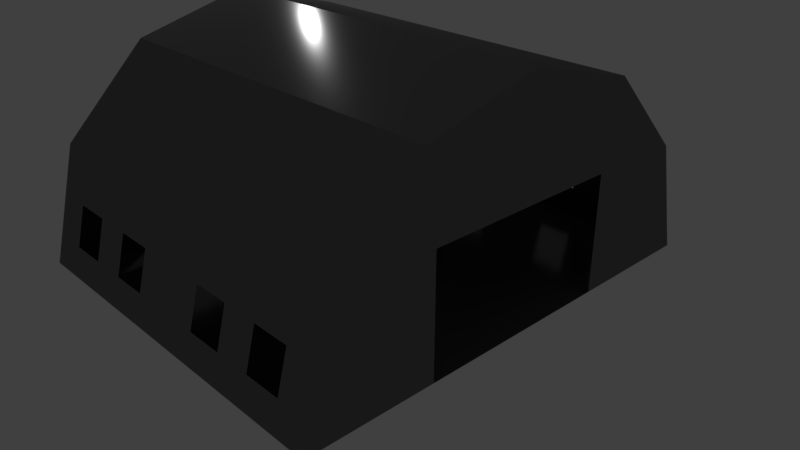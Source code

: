 # Source: simple_shelter.blend  (saved by Blender 2.78.0; exported with 4.5.12 LTS)
import bpy
from mathutils import Matrix  # noqa: F401  (used for matrix-valued properties, if any)

bpy.ops.wm.read_factory_settings(use_empty=True)
scene = bpy.context.scene
scene.name = 'Scene'

# ---- collections
col_collection_1 = bpy.data.collections.new('Collection 1'); scene.collection.children.link(col_collection_1)

# ---- materials (node trees are filled in below, after node groups)
mat_shiny_metal_building = bpy.data.materials.new('Shiny_metal_building')
mat_shiny_metal_building.alpha_threshold = 0.0
mat_shiny_metal_building.roughness = 0.5

# ---- material node trees
mat_shiny_metal_building.use_nodes = True; mat_shiny_metal_building.node_tree.nodes.clear()
_N = mat_shiny_metal_building.node_tree.nodes; _L = mat_shiny_metal_building.node_tree.links
n0 = _N.new('ShaderNodeOutputMaterial'); n0.name = 'Material Output'; n0.location = (418, 288)
n1 = _N.new('ShaderNodeMixShader'); n1.name = 'Mix Shader'; n1.location = (205, 189)
n1.inputs[0].default_value = 0.4
n2 = _N.new('ShaderNodeBsdfDiffuse'); n2.name = 'Diffuse BSDF'; n2.location = (10, 300)
n2.inputs[0].default_value = (0.1334, 0.1334, 0.1334, 1.0)
n3 = _N.new('ShaderNodeBsdfAnisotropic'); n3.name = 'Glossy BSDF'; n3.location = (16, 128)
n3.distribution = 'GGX'
n3.inputs[0].default_value = (0.2596, 0.2596, 0.2596, 1.0)
n3.inputs[1].default_value = 0.1581
_L.new(n1.outputs[0], n0.inputs[0])
_L.new(n2.outputs[0], n1.inputs[1])
_L.new(n3.outputs[0], n1.inputs[2])
n0.is_active_output = True

# ---- world
world_world = bpy.data.worlds.new('World'); scene.world = world_world
world_world.color = (0.05088, 0.05088, 0.05088)
world_world.use_sun_shadow = False
world_world.sun_shadow_jitter_overblur = 0.0
world_world.cycles.sampling_method = 'MANUAL'

# ---- cameras
cam_camera = bpy.data.cameras.new('Camera')
cam_camera.clip_end = 100.0
cam_camera.lens = 35.0
cam_camera.sensor_width = 32.0
cam_camera.sensor_height = 18.0
cam_camera.ortho_scale = 7.314
cam_camera.dof.focus_distance = 0.0

# ---- lights
light_lamp = bpy.data.lights.new('Lamp', 'POINT')
light_lamp.transmission_factor = 0.0
light_lamp.cutoff_distance = 30.0
light_lamp.energy = 100.0
light_lamp.shadow_buffer_clip_start = 1.001
light_lamp.shadow_soft_size = 0.1
light_lamp.shadow_maximum_resolution = 0.006
light_lamp.use_absolute_resolution = True

# ---- meshes
me_cylinder = bpy.data.meshes.new('Cylinder')
me_cylinder.from_pydata([(0.0, 3.0, -2.5), (4.53e-07, -3.0, -2.5), (-1.5, -2.598, -2.5), (-2.598, -1.5, -2.5), (-3.0, -1.395e-06, -2.5), (-2.598, 1.5, -2.5), (-1.5, 2.598, -2.5), (3.282e-07, -1.347, -2.5), (1.312e-07, 1.263, -2.5), (-1.523, 1.259, -2.5), (-1.533, -1.347, -2.5), (0.0, 3.0, 0.0), (4.53e-07, -3.0, 0.0), (-1.5, -2.598, 0.0), (-2.598, -1.5, 0.0), (-3.0, -1.395e-06, 0.0), (-2.598, 1.5, 0.0), (-1.5, 2.598, 0.0), (-0.3688, -2.901, -2.5), (-0.3688, -2.901, 0.0), (-0.8856, -2.763, -2.5), (-0.8856, -2.763, 0.0), (4.53e-07, -3.0, -0.5247), (4.53e-07, -3.0, -1.025), (4.53e-07, -3.0, -1.525), (4.53e-07, -3.0, -2.025), (-1.5, -2.598, -0.5247), (-1.5, -2.598, -1.025), (-1.5, -2.598, -1.525), (-1.5, -2.598, -2.025), (-2.598, -1.5, -0.5247), (-2.598, -1.5, -1.025), (-2.598, -1.5, -1.525), (-2.598, -1.5, -2.025), (-3.0, -1.395e-06, -0.5247), (-3.0, -1.395e-06, -1.025), (-3.0, -1.395e-06, -1.525), (-3.0, -1.395e-06, -2.025), (-2.598, 1.5, -0.5247), (-2.598, 1.5, -1.025), (-2.598, 1.5, -1.525), (-2.598, 1.5, -2.025), (-1.5, 2.598, -0.5247), (-1.5, 2.598, -1.025), (-1.5, 2.598, -1.525), (-1.5, 2.598, -2.025), (0.0, 3.0, -2.025), (0.0, 3.0, -1.525), (0.0, 3.0, -1.025), (0.0, 3.0, -0.5247), (-0.3688, -2.901, -0.5247), (-0.3688, -2.901, -1.025), (-0.3688, -2.901, -1.525), (-0.3688, -2.901, -2.025), (-0.8856, -2.763, -0.5247), (-0.8856, -2.763, -1.025), (-0.8856, -2.763, -1.525), (-0.8856, -2.763, -2.025), (-0.3677, 2.895, -2.503), (-0.3677, 2.895, 0.0), (-0.3677, 2.895, -2.028), (-0.3677, 2.895, -1.528), (-0.3677, 2.895, -1.028), (-0.3677, 2.895, -0.5279), (-0.908, 2.753, -2.502), (-0.908, 2.753, 0.0), (-0.908, 2.753, -2.026), (-0.908, 2.753, -1.526), (-0.908, 2.753, -1.026), (-0.908, 2.753, -0.5264)], [], [(0, 8, 9, 10, 7, 1, 18, 20, 2, 3, 4, 5, 6, 64, 58), (63, 59, 11, 49), (38, 16, 17, 42), (34, 15, 16, 38), (30, 14, 15, 34), (26, 13, 14, 30), (54, 21, 13, 26), (49, 22, 12, 11), (22, 12, 19, 50), (50, 19, 21, 54), (18, 53, 57, 20), (67, 68, 62, 61), (52, 51, 55, 56), (1, 25, 53, 18), (25, 24, 52, 53), (24, 23, 51, 52), (23, 22, 50, 51), (0, 8, 7, 1, 25, 46), (46, 25, 24, 47), (47, 24, 23, 48), (48, 23, 22, 49), (20, 57, 29, 2), (57, 56, 28, 29), (56, 55, 27, 28), (55, 54, 26, 27), (2, 29, 33, 3), (29, 28, 32, 33), (28, 27, 31, 32), (27, 26, 30, 31), (3, 33, 37, 4), (33, 32, 36, 37), (32, 31, 35, 36), (31, 30, 34, 35), (4, 37, 41, 5), (37, 36, 40, 41), (36, 35, 39, 40), (35, 34, 38, 39), (5, 41, 45, 6), (41, 40, 44, 45), (40, 39, 43, 44), (39, 38, 42, 43), (58, 60, 46, 0), (60, 61, 47, 46), (61, 62, 48, 47), (62, 63, 49, 48), (64, 66, 60, 58), (69, 65, 59, 63), (42, 17, 65, 69), (6, 45, 66, 64), (45, 44, 67, 66), (43, 42, 69, 68), (44, 43, 68, 67)])
_uv = me_cylinder.uv_layers.new(name='UVMap')
_uv.uv.foreach_set('vector', [0.9999, 0.1959, 0.8865, 0.1959, 0.8863, 0.09652, 0.7162, 0.09583, 0.7162, 0.1959, 0.6083, 0.1959, 0.6214, 0.147, 0.6279, 0.1225, 0.6345, 0.098, 0.7062, 0.02632, 0.8041, 8.473e-05, 0.902, 0.02632, 0.9737, 0.098, 0.9802, 0.1225, 0.9868, 0.147, 0.05077, 0.3265, 0.05077, 0.3591, 8.492e-05, 0.3591, 8.495e-05, 0.3265, 0.2028, 0.3265, 0.2028, 0.3591, 0.1014, 0.3591, 0.1014, 0.3265, 0.3042, 0.3265, 0.3042, 0.3591, 0.2028, 0.3591, 0.2028, 0.3265, 0.4055, 0.3265, 0.4055, 0.3591, 0.3042, 0.3591, 0.3042, 0.3265, 0.5069, 0.3265, 0.5069, 0.3591, 0.4055, 0.3591, 0.4055, 0.3265, 0.5322, 0.3265, 0.5322, 0.3591, 0.5069, 0.3591, 0.5069, 0.3265, 0.9999, 0.3265, 0.6083, 0.3265, 0.6083, 0.3591, 0.9999, 0.3591, 0.6083, 0.3265, 0.6083, 0.3591, 0.5576, 0.3591, 0.5576, 0.3265, 0.5576, 0.3265, 0.5576, 0.3591, 0.5322, 0.3591, 0.5322, 0.3265, 0.5576, 0.1959, 0.5576, 0.2285, 0.5322, 0.2285, 0.5322, 0.1959, 0.07611, 0.2612, 0.07611, 0.2938, 0.05077, 0.2938, 0.05077, 0.2612, 0.5576, 0.2612, 0.5576, 0.2938, 0.5322, 0.2938, 0.5322, 0.2612, 0.6083, 0.1959, 0.6083, 0.2285, 0.5576, 0.2285, 0.5576, 0.1959, 0.6083, 0.2285, 0.6083, 0.2612, 0.5576, 0.2612, 0.5576, 0.2285, 0.6083, 0.2612, 0.6083, 0.2938, 0.5576, 0.2938, 0.5576, 0.2612, 0.6083, 0.2938, 0.6083, 0.3265, 0.5576, 0.3265, 0.5576, 0.2938, 0.9999, 0.1959, 0.8865, 0.1959, 0.7162, 0.1959, 0.6083, 0.1959, 0.6083, 0.2285, 0.9999, 0.2285, 0.9999, 0.2285, 0.6083, 0.2285, 0.6083, 0.2612, 0.9999, 0.2612, 0.9999, 0.2612, 0.6083, 0.2612, 0.6083, 0.2938, 0.9999, 0.2938, 0.9999, 0.2938, 0.6083, 0.2938, 0.6083, 0.3265, 0.9999, 0.3265, 0.5322, 0.1959, 0.5322, 0.2285, 0.5069, 0.2285, 0.5069, 0.1959, 0.5322, 0.2285, 0.5322, 0.2612, 0.5069, 0.2612, 0.5069, 0.2285, 0.5322, 0.2612, 0.5322, 0.2938, 0.5069, 0.2938, 0.5069, 0.2612, 0.5322, 0.2938, 0.5322, 0.3265, 0.5069, 0.3265, 0.5069, 0.2938, 0.5069, 0.1959, 0.5069, 0.2285, 0.4055, 0.2285, 0.4055, 0.1959, 0.5069, 0.2285, 0.5069, 0.2612, 0.4055, 0.2612, 0.4055, 0.2285, 0.5069, 0.2612, 0.5069, 0.2938, 0.4055, 0.2938, 0.4055, 0.2612, 0.5069, 0.2938, 0.5069, 0.3265, 0.4055, 0.3265, 0.4055, 0.2938, 0.4055, 0.1959, 0.4055, 0.2285, 0.3042, 0.2285, 0.3042, 0.1959, 0.4055, 0.2285, 0.4055, 0.2612, 0.3042, 0.2612, 0.3042, 0.2285, 0.4055, 0.2612, 0.4055, 0.2938, 0.3042, 0.2938, 0.3042, 0.2612, 0.4055, 0.2938, 0.4055, 0.3265, 0.3042, 0.3265, 0.3042, 0.2938, 0.3042, 0.1959, 0.3042, 0.2285, 0.2028, 0.2285, 0.2028, 0.1959, 0.3042, 0.2285, 0.3042, 0.2612, 0.2028, 0.2612, 0.2028, 0.2285, 0.3042, 0.2612, 0.3042, 0.2938, 0.2028, 0.2938, 0.2028, 0.2612, 0.3042, 0.2938, 0.3042, 0.3265, 0.2028, 0.3265, 0.2028, 0.2938, 0.2028, 0.1959, 0.2028, 0.2285, 0.1014, 0.2285, 0.1014, 0.1959, 0.2028, 0.2285, 0.2028, 0.2612, 0.1014, 0.2612, 0.1014, 0.2285, 0.2028, 0.2612, 0.2028, 0.2938, 0.1014, 0.2938, 0.1014, 0.2612, 0.2028, 0.2938, 0.2028, 0.3265, 0.1014, 0.3265, 0.1014, 0.2938, 0.05077, 0.1959, 0.05077, 0.2285, 8.506e-05, 0.2285, 8.51e-05, 0.1959, 0.05077, 0.2285, 0.05077, 0.2612, 8.503e-05, 0.2612, 8.506e-05, 0.2285, 0.05077, 0.2612, 0.05077, 0.2938, 8.499e-05, 0.2938, 8.503e-05, 0.2612, 0.05077, 0.2938, 0.05077, 0.3265, 8.495e-05, 0.3265, 8.499e-05, 0.2938, 0.07611, 0.1959, 0.07611, 0.2285, 0.05077, 0.2285, 0.05077, 0.1959, 0.07611, 0.3265, 0.07611, 0.3591, 0.05077, 0.3591, 0.05077, 0.3265, 0.1014, 0.3265, 0.1014, 0.3591, 0.07611, 0.3591, 0.07611, 0.3265, 0.1014, 0.1959, 0.1014, 0.2285, 0.07611, 0.2285, 0.07611, 0.1959, 0.1014, 0.2285, 0.1014, 0.2612, 0.07611, 0.2612, 0.07611, 0.2285, 0.1014, 0.2938, 0.1014, 0.3265, 0.07611, 0.3265, 0.07611, 0.2938, 0.1014, 0.2612, 0.1014, 0.2938, 0.07611, 0.2938, 0.07611, 0.2612])
me_cylinder.materials.append(mat_shiny_metal_building)
me_cylinder.use_remesh_preserve_volume = False
me_cylinder.use_remesh_preserve_attributes = False
me_cylinder.use_mirror_vertex_groups = False
me_cylinder.update()

# ---- objects
ob_cylinder = bpy.data.objects.new('Cylinder', me_cylinder)
ob_lamp = bpy.data.objects.new('Lamp', light_lamp)
ob_camera = bpy.data.objects.new('Camera', cam_camera)

# ---- transforms, parenting, visibility, modifiers, constraints
ob_cylinder.location = (0.0, 0.0, 0.0)
ob_cylinder.rotation_euler = (-0.0, 1.571, 0.0)
ob_cylinder.lineart.crease_threshold = 0.0
_m = ob_cylinder.modifiers.new('Mirror', 'MIRROR')
_m.use_axis = (False, False, True)
_m.use_clip = True
ob_lamp.location = (-4.536, 1.708, 5.414)
ob_lamp.rotation_euler = (0.6503, 0.05522, 1.866)
ob_lamp.lock_rotations_4d = False
ob_lamp.empty_display_type = 'ARROWS'
ob_lamp.color = (0.0, 0.0, 0.0, 0.0)
ob_lamp.lineart.crease_threshold = 0.0
ob_camera.location = (7.481, -6.508, 5.344)
ob_camera.rotation_euler = (1.109, 0.0, 0.8149)
ob_camera.lock_rotations_4d = False
ob_camera.empty_display_type = 'ARROWS'
ob_camera.color = (0.0, 0.0, 0.0, 0.0)
ob_camera.display_type = 'WIRE'
ob_camera.lineart.crease_threshold = 0.0

# ---- collection membership
col_collection_1.objects.link(ob_cylinder)
col_collection_1.objects.link(ob_lamp)
col_collection_1.objects.link(ob_camera)

# ---- scene / render settings (as saved in the file)
scene.camera = ob_camera
scene.frame_start = 1; scene.frame_end = 250; scene.frame_set(1)
scene.render.engine = 'CYCLES'
scene.render.resolution_percentage = 50
scene.render.dither_intensity = 0.0
scene.cycles.use_denoising = False
scene.cycles.samples = 128
scene.cycles.sampling_pattern = 'TABULATED_SOBOL'
scene.cycles.light_sampling_threshold = 0.0
scene.cycles.use_adaptive_sampling = False
scene.cycles.use_light_tree = False
scene.cycles.blur_glossy = 0.0
scene.cycles.sample_clamp_indirect = 0.0
scene.view_settings.view_transform = 'Standard'
bpy.context.view_layer.update()
